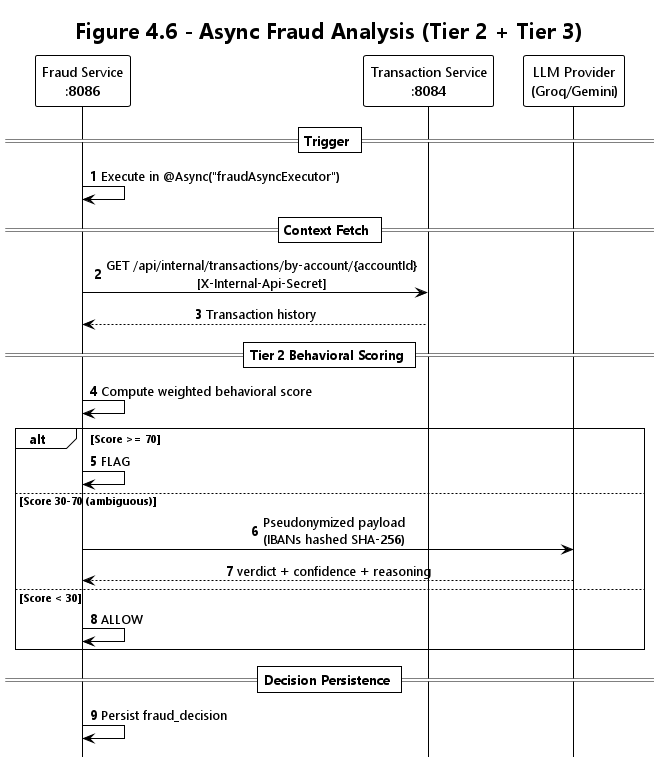

The diagram above was rendered by PlantUML. Its source (embedded in the PNG):
@startuml Transfer_Flow_Async_Fraud
!theme plain
autonumber
hide footbox
skinparam backgroundColor white
skinparam defaultFontName "Segoe UI"
skinparam sequenceMessageAlign center

title Figure 4.6 - Async Fraud Analysis (Tier 2 + Tier 3)

participant "Fraud Service\n:8086" as FRAUD
participant "Transaction Service\n:8084" as TX
participant "LLM Provider\n(Groq/Gemini)" as LLM

== Trigger ==
FRAUD -> FRAUD : Execute in @Async("fraudAsyncExecutor")

== Context Fetch ==
FRAUD -> TX : GET /api/internal/transactions/by-account/{accountId}\n[X-Internal-Api-Secret]
TX --> FRAUD : Transaction history

== Tier 2 Behavioral Scoring ==
FRAUD -> FRAUD : Compute weighted behavioral score

alt Score >= 70
  FRAUD -> FRAUD : FLAG
else Score 30-70 (ambiguous)
  FRAUD -> LLM : Pseudonymized payload\n(IBANs hashed SHA-256)
  LLM --> FRAUD : verdict + confidence + reasoning
else Score < 30
  FRAUD -> FRAUD : ALLOW
end

== Decision Persistence ==
FRAUD -> FRAUD : Persist fraud_decision

@enduml